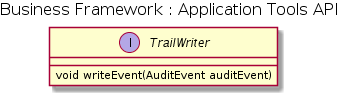

The diagram above was rendered by PlantUML. Its source (embedded in the PNG):
@startuml




skinparam nodesep 40
skinparam ranksep 80

skinParam circledCharacterFontColor black
skinParam circledCharacterFontSize 12
skinParam circledCharacterFontStyle normal
skinParam circledCharacterFontName Plain
skinParam circledCharacterRadius 10

skinParam titleFontColor black
skinParam titleFontSize  16
skinParam titleFontStyle normal
'skinParam titleFontName 

skinParam packageFontColor black
skinParam packageFontSize  14
skinParam packageFontStyle normal
'skinParam packageFontName

title Business Framework : Application Tools API

interface TrailWriter {
	void writeEvent(AuditEvent auditEvent)
}

@enduml